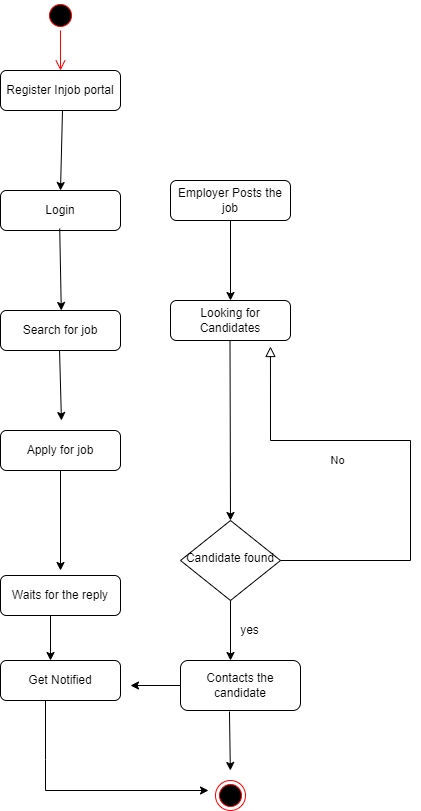

The diagram above was exported from draw.io. Its source (the exported page's mxGraphModel, read from the mxfile embedded in the PNG):
<mxGraphModel dx="801" dy="472" grid="1" gridSize="10" guides="1" tooltips="1" connect="1" arrows="1" fold="1" page="1" pageScale="1" pageWidth="827" pageHeight="1169" math="0" shadow="0">
  <root>
    <mxCell id="WIyWlLk6GJQsqaUBKTNV-0" />
    <mxCell id="WIyWlLk6GJQsqaUBKTNV-1" parent="WIyWlLk6GJQsqaUBKTNV-0" />
    <mxCell id="WIyWlLk6GJQsqaUBKTNV-3" value="Register Injob portal" style="rounded=1;whiteSpace=wrap;html=1;fontSize=12;glass=0;strokeWidth=1;shadow=0;" parent="WIyWlLk6GJQsqaUBKTNV-1" vertex="1">
      <mxGeometry x="150" y="80" width="120" height="40" as="geometry" />
    </mxCell>
    <mxCell id="WIyWlLk6GJQsqaUBKTNV-7" value="Employer Posts the job" style="rounded=1;whiteSpace=wrap;html=1;fontSize=12;glass=0;strokeWidth=1;shadow=0;" parent="WIyWlLk6GJQsqaUBKTNV-1" vertex="1">
      <mxGeometry x="320" y="190" width="120" height="40" as="geometry" />
    </mxCell>
    <mxCell id="WIyWlLk6GJQsqaUBKTNV-10" value="Candidate found" style="rhombus;whiteSpace=wrap;html=1;shadow=0;fontFamily=Helvetica;fontSize=12;align=center;strokeWidth=1;spacing=6;spacingTop=-4;" parent="WIyWlLk6GJQsqaUBKTNV-1" vertex="1">
      <mxGeometry x="330" y="530" width="100" height="80" as="geometry" />
    </mxCell>
    <mxCell id="WIyWlLk6GJQsqaUBKTNV-11" value="Apply for job" style="rounded=1;whiteSpace=wrap;html=1;fontSize=12;glass=0;strokeWidth=1;shadow=0;" parent="WIyWlLk6GJQsqaUBKTNV-1" vertex="1">
      <mxGeometry x="150" y="440" width="120" height="40" as="geometry" />
    </mxCell>
    <mxCell id="WIyWlLk6GJQsqaUBKTNV-12" value="Looking for Candidates" style="rounded=1;whiteSpace=wrap;html=1;fontSize=12;glass=0;strokeWidth=1;shadow=0;" parent="WIyWlLk6GJQsqaUBKTNV-1" vertex="1">
      <mxGeometry x="320" y="310" width="120" height="40" as="geometry" />
    </mxCell>
    <mxCell id="9CwA90Rov4r2azajjyAM-0" value="Login" style="rounded=1;whiteSpace=wrap;html=1;fontSize=12;glass=0;strokeWidth=1;shadow=0;" parent="WIyWlLk6GJQsqaUBKTNV-1" vertex="1">
      <mxGeometry x="150" y="200" width="120" height="40" as="geometry" />
    </mxCell>
    <mxCell id="9CwA90Rov4r2azajjyAM-1" value="" style="endArrow=classic;html=1;rounded=0;entryX=0.5;entryY=0;entryDx=0;entryDy=0;" parent="WIyWlLk6GJQsqaUBKTNV-1" target="9CwA90Rov4r2azajjyAM-0" edge="1">
      <mxGeometry width="50" height="50" relative="1" as="geometry">
        <mxPoint x="212" y="120" as="sourcePoint" />
        <mxPoint x="212" y="190" as="targetPoint" />
      </mxGeometry>
    </mxCell>
    <mxCell id="9CwA90Rov4r2azajjyAM-2" value="" style="endArrow=classic;html=1;rounded=0;entryX=0.433;entryY=0.05;entryDx=0;entryDy=0;entryPerimeter=0;" parent="WIyWlLk6GJQsqaUBKTNV-1" edge="1">
      <mxGeometry width="50" height="50" relative="1" as="geometry">
        <mxPoint x="209.2143137254903" y="238" as="sourcePoint" />
        <mxPoint x="210.79000000000005" y="320" as="targetPoint" />
      </mxGeometry>
    </mxCell>
    <mxCell id="9CwA90Rov4r2azajjyAM-3" value="" style="endArrow=classic;html=1;rounded=0;" parent="WIyWlLk6GJQsqaUBKTNV-1" edge="1">
      <mxGeometry width="50" height="50" relative="1" as="geometry">
        <mxPoint x="209.0543137254902" y="360" as="sourcePoint" />
        <mxPoint x="210.95" y="430" as="targetPoint" />
      </mxGeometry>
    </mxCell>
    <mxCell id="9CwA90Rov4r2azajjyAM-6" value="" style="endArrow=classic;html=1;rounded=0;exitX=0.5;exitY=1;exitDx=0;exitDy=0;" parent="WIyWlLk6GJQsqaUBKTNV-1" source="WIyWlLk6GJQsqaUBKTNV-7" edge="1">
      <mxGeometry width="50" height="50" relative="1" as="geometry">
        <mxPoint x="390" y="320" as="sourcePoint" />
        <mxPoint x="380" y="310" as="targetPoint" />
      </mxGeometry>
    </mxCell>
    <mxCell id="9CwA90Rov4r2azajjyAM-7" value="" style="endArrow=classic;html=1;rounded=0;exitX=0.5;exitY=1;exitDx=0;exitDy=0;" parent="WIyWlLk6GJQsqaUBKTNV-1" edge="1">
      <mxGeometry width="50" height="50" relative="1" as="geometry">
        <mxPoint x="379.5" y="350" as="sourcePoint" />
        <mxPoint x="380" y="530" as="targetPoint" />
      </mxGeometry>
    </mxCell>
    <mxCell id="9CwA90Rov4r2azajjyAM-10" value="" style="endArrow=classic;html=1;rounded=0;exitX=0.5;exitY=1;exitDx=0;exitDy=0;" parent="WIyWlLk6GJQsqaUBKTNV-1" source="WIyWlLk6GJQsqaUBKTNV-10" edge="1">
      <mxGeometry width="50" height="50" relative="1" as="geometry">
        <mxPoint x="355" y="650" as="sourcePoint" />
        <mxPoint x="380" y="670" as="targetPoint" />
      </mxGeometry>
    </mxCell>
    <mxCell id="9CwA90Rov4r2azajjyAM-12" value="Contacts the candidate" style="rounded=1;whiteSpace=wrap;html=1;fontSize=12;glass=0;strokeWidth=1;shadow=0;" parent="WIyWlLk6GJQsqaUBKTNV-1" vertex="1">
      <mxGeometry x="330" y="670" width="120" height="50" as="geometry" />
    </mxCell>
    <mxCell id="9CwA90Rov4r2azajjyAM-14" value="No" style="rounded=0;html=1;jettySize=auto;orthogonalLoop=1;fontSize=11;endArrow=block;endFill=0;endSize=8;strokeWidth=1;shadow=0;labelBackgroundColor=none;edgeStyle=orthogonalEdgeStyle;entryX=0.833;entryY=1.15;entryDx=0;entryDy=0;entryPerimeter=0;exitX=1;exitY=0.5;exitDx=0;exitDy=0;" parent="WIyWlLk6GJQsqaUBKTNV-1" source="WIyWlLk6GJQsqaUBKTNV-10" target="WIyWlLk6GJQsqaUBKTNV-12" edge="1">
      <mxGeometry x="0.3333" y="20" relative="1" as="geometry">
        <mxPoint as="offset" />
        <mxPoint x="380" y="610" as="sourcePoint" />
        <mxPoint x="420" y="360" as="targetPoint" />
        <Array as="points">
          <mxPoint x="560" y="570" />
          <mxPoint x="560" y="450" />
          <mxPoint x="420" y="450" />
        </Array>
      </mxGeometry>
    </mxCell>
    <mxCell id="9CwA90Rov4r2azajjyAM-16" value="yes" style="text;html=1;align=center;verticalAlign=middle;resizable=0;points=[];autosize=1;strokeColor=none;fillColor=none;" parent="WIyWlLk6GJQsqaUBKTNV-1" vertex="1">
      <mxGeometry x="384" y="630" width="30" height="20" as="geometry" />
    </mxCell>
    <mxCell id="9CwA90Rov4r2azajjyAM-18" value="" style="endArrow=classic;html=1;rounded=0;exitX=0.408;exitY=1.02;exitDx=0;exitDy=0;exitPerimeter=0;" parent="WIyWlLk6GJQsqaUBKTNV-1" source="9CwA90Rov4r2azajjyAM-12" edge="1">
      <mxGeometry width="50" height="50" relative="1" as="geometry">
        <mxPoint x="379.5" y="790" as="sourcePoint" />
        <mxPoint x="379.84927536231885" y="780" as="targetPoint" />
      </mxGeometry>
    </mxCell>
    <mxCell id="9CwA90Rov4r2azajjyAM-19" value="Get Notified" style="rounded=1;whiteSpace=wrap;html=1;fontSize=12;glass=0;strokeWidth=1;shadow=0;" parent="WIyWlLk6GJQsqaUBKTNV-1" vertex="1">
      <mxGeometry x="150" y="670" width="120" height="40" as="geometry" />
    </mxCell>
    <mxCell id="9CwA90Rov4r2azajjyAM-20" value="" style="endArrow=classic;html=1;rounded=0;exitX=0;exitY=0.5;exitDx=0;exitDy=0;" parent="WIyWlLk6GJQsqaUBKTNV-1" source="9CwA90Rov4r2azajjyAM-12" edge="1">
      <mxGeometry width="50" height="50" relative="1" as="geometry">
        <mxPoint x="290" y="690" as="sourcePoint" />
        <mxPoint x="280" y="695" as="targetPoint" />
      </mxGeometry>
    </mxCell>
    <mxCell id="9CwA90Rov4r2azajjyAM-21" value="Waits for the reply" style="rounded=1;whiteSpace=wrap;html=1;fontSize=12;glass=0;strokeWidth=1;shadow=0;" parent="WIyWlLk6GJQsqaUBKTNV-1" vertex="1">
      <mxGeometry x="150" y="585" width="120" height="40" as="geometry" />
    </mxCell>
    <mxCell id="9CwA90Rov4r2azajjyAM-22" value="" style="endArrow=classic;html=1;rounded=0;exitX=0.5;exitY=1;exitDx=0;exitDy=0;" parent="WIyWlLk6GJQsqaUBKTNV-1" edge="1" source="WIyWlLk6GJQsqaUBKTNV-11">
      <mxGeometry width="50" height="50" relative="1" as="geometry">
        <mxPoint x="210" y="490" as="sourcePoint" />
        <mxPoint x="210" y="580" as="targetPoint" />
      </mxGeometry>
    </mxCell>
    <mxCell id="9CwA90Rov4r2azajjyAM-27" value="" style="endArrow=classic;html=1;rounded=0;exitX=0.408;exitY=1.02;exitDx=0;exitDy=0;exitPerimeter=0;entryX=0.06;entryY=1;entryDx=0;entryDy=0;entryPerimeter=0;" parent="WIyWlLk6GJQsqaUBKTNV-1" edge="1">
      <mxGeometry width="50" height="50" relative="1" as="geometry">
        <mxPoint x="195.00000000000003" y="710" as="sourcePoint" />
        <mxPoint x="358" y="800" as="targetPoint" />
        <Array as="points">
          <mxPoint x="195" y="769" />
          <mxPoint x="195" y="800" />
        </Array>
      </mxGeometry>
    </mxCell>
    <mxCell id="M9YMTNOrUZymarrqZxoS-1" value="Search for job" style="rounded=1;whiteSpace=wrap;html=1;fontSize=12;glass=0;strokeWidth=1;shadow=0;" vertex="1" parent="WIyWlLk6GJQsqaUBKTNV-1">
      <mxGeometry x="150" y="320" width="120" height="40" as="geometry" />
    </mxCell>
    <mxCell id="M9YMTNOrUZymarrqZxoS-2" value="" style="ellipse;html=1;shape=startState;fillColor=#000000;strokeColor=#ff0000;" vertex="1" parent="WIyWlLk6GJQsqaUBKTNV-1">
      <mxGeometry x="195" y="10" width="30" height="30" as="geometry" />
    </mxCell>
    <mxCell id="M9YMTNOrUZymarrqZxoS-3" value="" style="edgeStyle=orthogonalEdgeStyle;html=1;verticalAlign=bottom;endArrow=open;endSize=8;strokeColor=#ff0000;rounded=0;entryX=0.5;entryY=0;entryDx=0;entryDy=0;" edge="1" source="M9YMTNOrUZymarrqZxoS-2" parent="WIyWlLk6GJQsqaUBKTNV-1" target="WIyWlLk6GJQsqaUBKTNV-3">
      <mxGeometry relative="1" as="geometry">
        <mxPoint x="275" y="160" as="targetPoint" />
      </mxGeometry>
    </mxCell>
    <mxCell id="M9YMTNOrUZymarrqZxoS-7" value="" style="endArrow=classic;html=1;rounded=0;" edge="1" parent="WIyWlLk6GJQsqaUBKTNV-1">
      <mxGeometry width="50" height="50" relative="1" as="geometry">
        <mxPoint x="200" y="625" as="sourcePoint" />
        <mxPoint x="200" y="670" as="targetPoint" />
        <Array as="points" />
      </mxGeometry>
    </mxCell>
    <mxCell id="M9YMTNOrUZymarrqZxoS-8" value="" style="ellipse;html=1;shape=endState;fillColor=#000000;strokeColor=#ff0000;" vertex="1" parent="WIyWlLk6GJQsqaUBKTNV-1">
      <mxGeometry x="365" y="790" width="30" height="30" as="geometry" />
    </mxCell>
  </root>
</mxGraphModel>